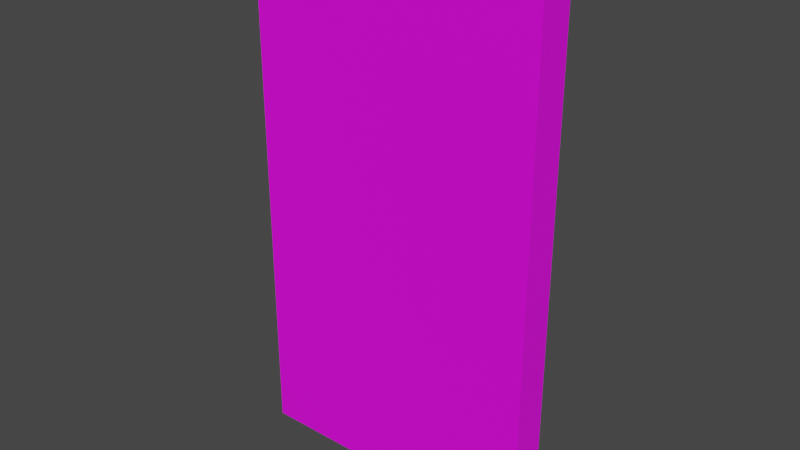 # Source: 9004.blend  (saved by Blender 2.82.7; exported with 4.5.12 LTS)
import bpy
from mathutils import Matrix  # noqa: F401  (used for matrix-valued properties, if any)

bpy.ops.wm.read_factory_settings(use_empty=True)
scene = bpy.context.scene
scene.name = 'Scene'

# ---- collections
col_collection = bpy.data.collections.new('Collection'); scene.collection.children.link(col_collection)

# ---- images (referenced by path relative to the original .blend; pixels are not part of the script)
import os
ASSET_DIR = os.environ.get("B2B_ASSET_DIR", "")  # directory of the original .blend (textures are referenced by path, not embedded)
HERE = os.path.dirname(os.path.abspath(__file__))  # packed textures are extracted next to this script under _unpacked/

def load_image(name, relpath, width, height, colorspace="sRGB"):
    """Load a texture the original file referenced (path relative to the .blend, or extracted next to this script)."""
    p = next((c for c in (os.path.join(HERE, relpath), os.path.join(ASSET_DIR, relpath)) if relpath and os.path.exists(c)), "")
    if p:
        img = bpy.data.images.load(p, check_existing=True)
        img.name = name
    else:  # same state as the original file: an image datablock whose file is absent (Cycles renders it pink)
        img = bpy.data.images.new(name, width, height)
        img.source = "FILE"
        img.filepath = "//" + (relpath or name)
    img.colorspace_settings.name = colorspace
    return img
img_001_56_0_png = load_image('001_56-0.png', 'textures/001_56-0.png', 1024, 1024, 'sRGB')
img_074_3_0_png = load_image('074_3-0.png', 'textures/074_3-0.png', 1024, 1024, 'sRGB')

# ---- materials (node trees are filled in below, after node groups)
mat_001_56_0 = bpy.data.materials.new('001_56-0')
mat_001_56_0.use_transparent_shadow = False
mat_074_3_0 = bpy.data.materials.new('074_3-0')
mat_074_3_0.use_transparent_shadow = False

# ---- material node trees
mat_001_56_0.use_nodes = True; mat_001_56_0.node_tree.nodes.clear()
_N = mat_001_56_0.node_tree.nodes; _L = mat_001_56_0.node_tree.links
n0 = _N.new('ShaderNodeBsdfPrincipled'); n0.name = 'Principled BSDF'; n0.location = (0, 300)
n0.distribution = 'GGX'
n0.subsurface_method = 'BURLEY'
n0.inputs[3].default_value = 1.45
n0.inputs[27].default_value = (0.0, 0.0, 0.0, 1.0)
n0.inputs[28].default_value = 1.0
n1 = _N.new('ShaderNodeOutputMaterial'); n1.name = 'Material Output'; n1.location = (300, 300)
n2 = _N.new('ShaderNodeTexImage'); n2.name = 'Image Texture'; n2.location = (-300, 300)
n2.label = 'Base Color'
n2.image = img_001_56_0_png
_L.new(n0.outputs[0], n1.inputs[0])
_L.new(n2.outputs[0], n0.inputs[0])
n1.is_active_output = True
mat_074_3_0.use_nodes = True; mat_074_3_0.node_tree.nodes.clear()
_N = mat_074_3_0.node_tree.nodes; _L = mat_074_3_0.node_tree.links
n0 = _N.new('ShaderNodeBsdfPrincipled'); n0.name = 'Principled BSDF'; n0.location = (0, 300)
n0.distribution = 'GGX'
n0.subsurface_method = 'BURLEY'
n0.inputs[3].default_value = 1.45
n0.inputs[27].default_value = (0.0, 0.0, 0.0, 1.0)
n0.inputs[28].default_value = 1.0
n1 = _N.new('ShaderNodeOutputMaterial'); n1.name = 'Material Output'; n1.location = (300, 300)
n2 = _N.new('ShaderNodeTexImage'); n2.name = 'Image Texture'; n2.location = (-300, 300)
n2.label = 'Base Color'
n2.image = img_074_3_0_png
_L.new(n0.outputs[0], n1.inputs[0])
_L.new(n2.outputs[0], n0.inputs[0])
n1.is_active_output = True

# ---- world
world_world = bpy.data.worlds.new('World'); scene.world = world_world
world_world.use_nodes = True; world_world.node_tree.nodes.clear()
_N = world_world.node_tree.nodes; _L = world_world.node_tree.links
n0 = _N.new('ShaderNodeOutputWorld'); n0.name = 'World Output'; n0.location = (300, 300)
n1 = _N.new('ShaderNodeBackground'); n1.name = 'Background'; n1.location = (10, 300)
n1.inputs[0].default_value = (0.05088, 0.05088, 0.05088, 1.0)
_L.new(n1.outputs[0], n0.inputs[0])
n0.is_active_output = True
world_world.color = (0.05088, 0.05088, 0.05088)
world_world.use_sun_shadow = False
world_world.sun_shadow_jitter_overblur = 0.0

# ---- meshes
me_model9004 = bpy.data.meshes.new('model9004')
me_model9004.from_pydata([(-50.0, 7.0, 0.0), (-50.0, 1.0, 0.0), (-50.0, 1.0, 90.0), (-50.0, 7.0, 90.0), (-1.788e-07, 1.0, 0.0), (-7.153e-07, 7.0, 0.0), (-7.153e-07, 7.0, 90.0), (-1.788e-07, 1.0, 90.0), (-7.153e-07, 7.0, 0.0), (-50.0, 7.0, 0.0), (-50.0, 7.0, 90.0), (-7.153e-07, 7.0, 90.0), (-50.0, 1.0, 0.0), (-1.788e-07, 1.0, 0.0), (-1.788e-07, 1.0, 90.0), (-50.0, 1.0, 90.0)], [], [(7, 3, 2), (7, 6, 3), (0, 1, 2), (0, 2, 3), (4, 5, 6), (4, 6, 7), (5, 1, 0), (5, 4, 1), (8, 9, 10), (8, 10, 11), (12, 13, 14), (12, 14, 15)])
me_model9004.polygons.foreach_set('material_index', [1, 1, 1, 1, 1, 1, 1, 1, 1, 1, 1, 1])
_uv = me_model9004.uv_layers.new(name='model9004-uv')
_uv.uv.foreach_set('vector', [0.1676, 0.009068, 0.01767, 0.991, 0.1672, 0.9909, 0.1676, 0.009068, 0.01755, 0.00908, 0.01767, 0.991, 0.01767, 0.009366, 0.1673, 0.008964, 0.1672, 0.9909, 0.01767, 0.009366, 0.1672, 0.9909, 0.01767, 0.991, 0.1675, 0.9911, 0.01753, 0.9908, 0.01755, 0.00908, 0.1675, 0.9911, 0.01755, 0.00908, 0.1676, 0.009068, 0.01753, 0.9908, 0.1673, 0.008964, 0.01767, 0.009366, 0.01753, 0.9908, 0.1675, 0.9911, 0.1673, 0.008964, 0.0, -1.0, 1.0, -1.0, 1.0, 0.0, 0.0, -1.0, 1.0, 0.0, 0.0, 0.0, 1.0, -1.0, 0.0, -1.0, 0.0, 0.0, 1.0, -1.0, 0.0, 0.0, 1.0, 0.0])
me_model9004.materials.append(mat_001_56_0)
me_model9004.materials.append(mat_074_3_0)
me_model9004.use_remesh_fix_poles = True
me_model9004.use_remesh_preserve_attributes = False
me_model9004.use_mirror_vertex_groups = False
me_model9004.update()

# ---- objects
ob_model9004_node = bpy.data.objects.new('model9004-node', me_model9004)

# ---- transforms, parenting, visibility, modifiers, constraints
ob_model9004_node.location = (0.0, 0.0, 0.0)
ob_model9004_node.lineart.crease_threshold = 0.0

# ---- collection membership
col_collection.objects.link(ob_model9004_node)

# ---- scene / render settings (as saved in the file)
scene.frame_start = 1; scene.frame_end = 250; scene.frame_set(1)
scene.render.engine = 'BLENDER_EEVEE_NEXT'
scene.cycles.use_denoising = False
scene.cycles.samples = 128
scene.cycles.sampling_pattern = 'TABULATED_SOBOL'
scene.cycles.use_adaptive_sampling = False
scene.cycles.use_light_tree = False
scene.view_settings.view_transform = 'Filmic'
bpy.context.view_layer.update()

# ---- added for rendering (the .blend has no active camera and no usable light): camera, sun
cam_auto = bpy.data.cameras.new('AutoCamera')
cam_auto.lens = 50.0
cam_auto.sensor_width = 36.0
cam_auto.clip_end = 1674.6
ob_auto_camera = bpy.data.objects.new('AutoCamera', cam_auto)
scene.collection.objects.link(ob_auto_camera)
ob_auto_camera.location = (70.4193, -110.503, 121.335)
ob_auto_camera.rotation_euler = (1.09748, -7.21219e-08, 0.694738)
scene.camera = ob_auto_camera
light_auto_sun = bpy.data.lights.new('AutoSun', 'SUN')
light_auto_sun.energy = 3.0
light_auto_sun.angle = 0.0523599
ob_auto_sun = bpy.data.objects.new('AutoSun', light_auto_sun)
scene.collection.objects.link(ob_auto_sun)
ob_auto_sun.rotation_euler = (0.872665, 0.174533, 0.523599)
bpy.context.view_layer.update()
